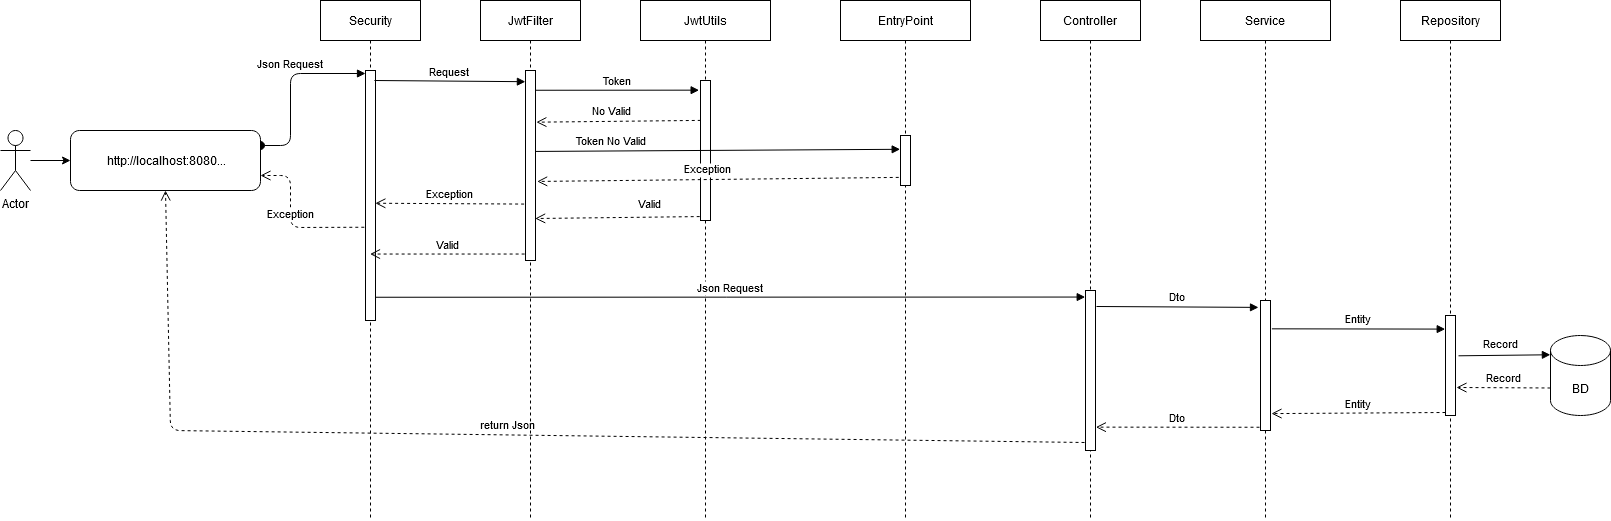

The diagram above was exported from draw.io. Its source (the exported page's mxGraphModel, read from the mxfile embedded in the PNG):
<mxGraphModel dx="1422" dy="735" grid="1" gridSize="10" guides="1" tooltips="1" connect="1" arrows="1" fold="1" page="1" pageScale="1" pageWidth="850" pageHeight="1100" math="0" shadow="0">
  <root>
    <mxCell id="0" />
    <mxCell id="1" parent="0" />
    <mxCell id="3nuBFxr9cyL0pnOWT2aG-1" value="Security" style="shape=umlLifeline;perimeter=lifelinePerimeter;container=1;collapsible=0;recursiveResize=0;rounded=0;shadow=0;strokeWidth=1;" parent="1" vertex="1">
      <mxGeometry x="360" y="40" width="100" height="520" as="geometry" />
    </mxCell>
    <mxCell id="3nuBFxr9cyL0pnOWT2aG-2" value="" style="points=[];perimeter=orthogonalPerimeter;rounded=0;shadow=0;strokeWidth=1;" parent="3nuBFxr9cyL0pnOWT2aG-1" vertex="1">
      <mxGeometry x="45" y="70" width="10" height="250" as="geometry" />
    </mxCell>
    <mxCell id="3nuBFxr9cyL0pnOWT2aG-5" value="Controller" style="shape=umlLifeline;perimeter=lifelinePerimeter;container=1;collapsible=0;recursiveResize=0;rounded=0;shadow=0;strokeWidth=1;" parent="1" vertex="1">
      <mxGeometry x="1080" y="40" width="100" height="520" as="geometry" />
    </mxCell>
    <mxCell id="3nuBFxr9cyL0pnOWT2aG-6" value="" style="points=[];perimeter=orthogonalPerimeter;rounded=0;shadow=0;strokeWidth=1;" parent="3nuBFxr9cyL0pnOWT2aG-5" vertex="1">
      <mxGeometry x="45" y="290" width="10" height="160" as="geometry" />
    </mxCell>
    <mxCell id="3nuBFxr9cyL0pnOWT2aG-7" value="return Json" style="verticalAlign=bottom;endArrow=open;dashed=1;endSize=8;shadow=0;strokeWidth=1;entryX=0.5;entryY=1;entryDx=0;entryDy=0;exitX=-0.097;exitY=0.95;exitDx=0;exitDy=0;exitPerimeter=0;" parent="1" source="3nuBFxr9cyL0pnOWT2aG-6" target="z_rYNYu25V_1qhD2jswQ-30" edge="1">
      <mxGeometry relative="1" as="geometry">
        <mxPoint x="515" y="196" as="targetPoint" />
        <Array as="points">
          <mxPoint x="210" y="470" />
        </Array>
        <mxPoint x="1070" y="460" as="sourcePoint" />
      </mxGeometry>
    </mxCell>
    <mxCell id="3nuBFxr9cyL0pnOWT2aG-8" value="Request" style="verticalAlign=bottom;endArrow=block;shadow=0;strokeWidth=1;entryX=-0.01;entryY=0.059;entryDx=0;entryDy=0;entryPerimeter=0;exitX=0.895;exitY=0.04;exitDx=0;exitDy=0;exitPerimeter=0;" parent="1" source="3nuBFxr9cyL0pnOWT2aG-2" target="z_rYNYu25V_1qhD2jswQ-61" edge="1">
      <mxGeometry relative="1" as="geometry">
        <mxPoint x="420" y="114" as="sourcePoint" />
        <mxPoint x="560" y="120" as="targetPoint" />
      </mxGeometry>
    </mxCell>
    <mxCell id="z_rYNYu25V_1qhD2jswQ-21" value="" style="edgeStyle=orthogonalEdgeStyle;rounded=0;orthogonalLoop=1;jettySize=auto;html=1;entryX=0;entryY=0.5;entryDx=0;entryDy=0;" parent="1" source="z_rYNYu25V_1qhD2jswQ-1" target="z_rYNYu25V_1qhD2jswQ-30" edge="1">
      <mxGeometry relative="1" as="geometry">
        <mxPoint x="100" y="105" as="targetPoint" />
      </mxGeometry>
    </mxCell>
    <mxCell id="z_rYNYu25V_1qhD2jswQ-1" value="Actor" style="shape=umlActor;verticalLabelPosition=bottom;verticalAlign=top;html=1;outlineConnect=0;" parent="1" vertex="1">
      <mxGeometry x="40" y="170" width="30" height="60" as="geometry" />
    </mxCell>
    <mxCell id="z_rYNYu25V_1qhD2jswQ-17" value="Repository" style="shape=umlLifeline;perimeter=lifelinePerimeter;container=1;collapsible=0;recursiveResize=0;rounded=0;shadow=0;strokeWidth=1;" parent="1" vertex="1">
      <mxGeometry x="1440" y="40" width="100" height="520" as="geometry" />
    </mxCell>
    <mxCell id="z_rYNYu25V_1qhD2jswQ-18" value="" style="points=[];perimeter=orthogonalPerimeter;rounded=0;shadow=0;strokeWidth=1;" parent="z_rYNYu25V_1qhD2jswQ-17" vertex="1">
      <mxGeometry x="45" y="315" width="10" height="100" as="geometry" />
    </mxCell>
    <mxCell id="3nuBFxr9cyL0pnOWT2aG-3" value="Json Request" style="verticalAlign=bottom;startArrow=oval;endArrow=block;startSize=8;shadow=0;strokeWidth=1;exitX=1;exitY=0.25;exitDx=0;exitDy=0;entryX=0;entryY=0.012;entryDx=0;entryDy=0;entryPerimeter=0;" parent="1" source="z_rYNYu25V_1qhD2jswQ-30" target="3nuBFxr9cyL0pnOWT2aG-2" edge="1">
      <mxGeometry x="0.1525" relative="1" as="geometry">
        <mxPoint x="330" y="120" as="sourcePoint" />
        <Array as="points">
          <mxPoint x="330" y="185" />
          <mxPoint x="330" y="113" />
        </Array>
        <mxPoint as="offset" />
      </mxGeometry>
    </mxCell>
    <mxCell id="z_rYNYu25V_1qhD2jswQ-22" value="Token" style="verticalAlign=bottom;endArrow=block;shadow=0;strokeWidth=1;entryX=-0.139;entryY=0.069;entryDx=0;entryDy=0;entryPerimeter=0;exitX=1.038;exitY=0.104;exitDx=0;exitDy=0;exitPerimeter=0;" parent="1" source="z_rYNYu25V_1qhD2jswQ-61" target="z_rYNYu25V_1qhD2jswQ-38" edge="1">
      <mxGeometry relative="1" as="geometry">
        <mxPoint x="950" y="164.03999999999996" as="sourcePoint" />
        <mxPoint x="1418" y="170.05" as="targetPoint" />
        <Array as="points" />
      </mxGeometry>
    </mxCell>
    <mxCell id="z_rYNYu25V_1qhD2jswQ-30" value="&amp;nbsp;http://localhost:8080..." style="rounded=1;whiteSpace=wrap;html=1;" parent="1" vertex="1">
      <mxGeometry x="110" y="170" width="190" height="60" as="geometry" />
    </mxCell>
    <mxCell id="z_rYNYu25V_1qhD2jswQ-33" value="BD" style="shape=cylinder3;whiteSpace=wrap;html=1;boundedLbl=1;backgroundOutline=1;size=15;" parent="1" vertex="1">
      <mxGeometry x="1590" y="375" width="60" height="80" as="geometry" />
    </mxCell>
    <mxCell id="z_rYNYu25V_1qhD2jswQ-34" value="" style="verticalAlign=bottom;endArrow=block;shadow=0;strokeWidth=1;entryX=-0.002;entryY=0.241;entryDx=0;entryDy=0;entryPerimeter=0;exitX=1.3;exitY=0.403;exitDx=0;exitDy=0;exitPerimeter=0;" parent="1" source="z_rYNYu25V_1qhD2jswQ-18" target="z_rYNYu25V_1qhD2jswQ-33" edge="1">
      <mxGeometry relative="1" as="geometry">
        <mxPoint x="1545" y="195" as="sourcePoint" />
        <mxPoint x="1660" y="179.78000000000006" as="targetPoint" />
        <Array as="points" />
      </mxGeometry>
    </mxCell>
    <mxCell id="z_rYNYu25V_1qhD2jswQ-51" value="Record" style="edgeLabel;html=1;align=center;verticalAlign=middle;resizable=0;points=[];" parent="z_rYNYu25V_1qhD2jswQ-34" vertex="1" connectable="0">
      <mxGeometry x="0.4734" y="2" relative="1" as="geometry">
        <mxPoint x="-26" y="-10" as="offset" />
      </mxGeometry>
    </mxCell>
    <mxCell id="z_rYNYu25V_1qhD2jswQ-35" value="Record" style="verticalAlign=bottom;endArrow=open;dashed=1;endSize=8;shadow=0;strokeWidth=1;exitX=0;exitY=0;exitDx=0;exitDy=52.5;exitPerimeter=0;entryX=1.098;entryY=0.72;entryDx=0;entryDy=0;entryPerimeter=0;" parent="1" source="z_rYNYu25V_1qhD2jswQ-33" target="z_rYNYu25V_1qhD2jswQ-18" edge="1">
      <mxGeometry relative="1" as="geometry">
        <mxPoint x="1500" y="400" as="targetPoint" />
        <mxPoint x="1635" y="250" as="sourcePoint" />
      </mxGeometry>
    </mxCell>
    <mxCell id="z_rYNYu25V_1qhD2jswQ-37" value="JwtUtils" style="shape=umlLifeline;perimeter=lifelinePerimeter;container=1;collapsible=0;recursiveResize=0;rounded=0;shadow=0;strokeWidth=1;" parent="1" vertex="1">
      <mxGeometry x="680" y="40" width="130" height="520" as="geometry" />
    </mxCell>
    <mxCell id="z_rYNYu25V_1qhD2jswQ-38" value="" style="points=[];perimeter=orthogonalPerimeter;rounded=0;shadow=0;strokeWidth=1;" parent="z_rYNYu25V_1qhD2jswQ-37" vertex="1">
      <mxGeometry x="60" y="80" width="10" height="140" as="geometry" />
    </mxCell>
    <mxCell id="z_rYNYu25V_1qhD2jswQ-43" value="Valid" style="verticalAlign=bottom;endArrow=open;dashed=1;endSize=8;shadow=0;strokeWidth=1;exitX=-0.081;exitY=0.972;exitDx=0;exitDy=0;exitPerimeter=0;entryX=0.967;entryY=0.779;entryDx=0;entryDy=0;entryPerimeter=0;" parent="1" source="z_rYNYu25V_1qhD2jswQ-38" target="z_rYNYu25V_1qhD2jswQ-61" edge="1">
      <mxGeometry x="-0.3875" y="-4" relative="1" as="geometry">
        <mxPoint x="640" y="360" as="targetPoint" />
        <mxPoint x="741.5700000000002" y="283.3399999999999" as="sourcePoint" />
        <mxPoint as="offset" />
      </mxGeometry>
    </mxCell>
    <mxCell id="z_rYNYu25V_1qhD2jswQ-46" value="Service" style="shape=umlLifeline;perimeter=lifelinePerimeter;container=1;collapsible=0;recursiveResize=0;rounded=0;shadow=0;strokeWidth=1;" parent="1" vertex="1">
      <mxGeometry x="1240" y="40" width="130" height="520" as="geometry" />
    </mxCell>
    <mxCell id="z_rYNYu25V_1qhD2jswQ-47" value="" style="points=[];perimeter=orthogonalPerimeter;rounded=0;shadow=0;strokeWidth=1;" parent="z_rYNYu25V_1qhD2jswQ-46" vertex="1">
      <mxGeometry x="60" y="300" width="10" height="130" as="geometry" />
    </mxCell>
    <mxCell id="z_rYNYu25V_1qhD2jswQ-50" value="Entity" style="verticalAlign=bottom;endArrow=block;shadow=0;strokeWidth=1;exitX=1.14;exitY=0.218;exitDx=0;exitDy=0;exitPerimeter=0;entryX=-0.029;entryY=0.136;entryDx=0;entryDy=0;entryPerimeter=0;" parent="1" source="z_rYNYu25V_1qhD2jswQ-47" target="z_rYNYu25V_1qhD2jswQ-18" edge="1">
      <mxGeometry relative="1" as="geometry">
        <mxPoint x="1625" y="432" as="sourcePoint" />
        <mxPoint x="1480" y="349" as="targetPoint" />
        <Array as="points" />
      </mxGeometry>
    </mxCell>
    <mxCell id="z_rYNYu25V_1qhD2jswQ-54" value="Entity" style="verticalAlign=bottom;endArrow=open;dashed=1;endSize=8;shadow=0;strokeWidth=1;entryX=1.1;entryY=0.87;entryDx=0;entryDy=0;entryPerimeter=0;exitX=0;exitY=0.97;exitDx=0;exitDy=0;exitPerimeter=0;" parent="1" source="z_rYNYu25V_1qhD2jswQ-18" target="z_rYNYu25V_1qhD2jswQ-47" edge="1">
      <mxGeometry relative="1" as="geometry">
        <mxPoint x="1475" y="490" as="targetPoint" />
        <mxPoint x="1625" y="623.5" as="sourcePoint" />
      </mxGeometry>
    </mxCell>
    <mxCell id="z_rYNYu25V_1qhD2jswQ-55" value="Dto" style="verticalAlign=bottom;endArrow=open;dashed=1;endSize=8;exitX=-0.1;exitY=0.975;shadow=0;strokeWidth=1;exitDx=0;exitDy=0;exitPerimeter=0;entryX=1.038;entryY=0.854;entryDx=0;entryDy=0;entryPerimeter=0;" parent="1" source="z_rYNYu25V_1qhD2jswQ-47" target="3nuBFxr9cyL0pnOWT2aG-6" edge="1">
      <mxGeometry relative="1" as="geometry">
        <mxPoint x="950" y="480" as="targetPoint" />
        <mxPoint x="1451" y="493.04999999999995" as="sourcePoint" />
      </mxGeometry>
    </mxCell>
    <mxCell id="z_rYNYu25V_1qhD2jswQ-60" value="JwtFilter" style="shape=umlLifeline;perimeter=lifelinePerimeter;container=1;collapsible=0;recursiveResize=0;rounded=0;shadow=0;strokeWidth=1;" parent="1" vertex="1">
      <mxGeometry x="520" y="40" width="100" height="520" as="geometry" />
    </mxCell>
    <mxCell id="z_rYNYu25V_1qhD2jswQ-61" value="" style="points=[];perimeter=orthogonalPerimeter;rounded=0;shadow=0;strokeWidth=1;" parent="z_rYNYu25V_1qhD2jswQ-60" vertex="1">
      <mxGeometry x="45" y="70" width="10" height="190" as="geometry" />
    </mxCell>
    <mxCell id="ekkeNagNV9wuA22sMSLx-1" value="Exception" style="verticalAlign=bottom;endArrow=open;dashed=1;endSize=8;shadow=0;strokeWidth=1;exitX=-0.139;exitY=0.703;exitDx=0;exitDy=0;exitPerimeter=0;entryX=0.986;entryY=0.531;entryDx=0;entryDy=0;entryPerimeter=0;" parent="1" source="z_rYNYu25V_1qhD2jswQ-61" target="3nuBFxr9cyL0pnOWT2aG-2" edge="1">
      <mxGeometry relative="1" as="geometry">
        <mxPoint x="420" y="240" as="targetPoint" />
        <mxPoint x="560" y="220" as="sourcePoint" />
      </mxGeometry>
    </mxCell>
    <mxCell id="ekkeNagNV9wuA22sMSLx-2" value="EntryPoint" style="shape=umlLifeline;perimeter=lifelinePerimeter;container=1;collapsible=0;recursiveResize=0;rounded=0;shadow=0;strokeWidth=1;" parent="1" vertex="1">
      <mxGeometry x="880" y="40" width="130" height="520" as="geometry" />
    </mxCell>
    <mxCell id="ekkeNagNV9wuA22sMSLx-3" value="" style="points=[];perimeter=orthogonalPerimeter;rounded=0;shadow=0;strokeWidth=1;" parent="ekkeNagNV9wuA22sMSLx-2" vertex="1">
      <mxGeometry x="60" y="135" width="10" height="50" as="geometry" />
    </mxCell>
    <mxCell id="ekkeNagNV9wuA22sMSLx-4" value="Exception" style="verticalAlign=bottom;endArrow=open;dashed=1;endSize=8;shadow=0;strokeWidth=1;exitX=-0.176;exitY=0.838;exitDx=0;exitDy=0;exitPerimeter=0;entryX=1.167;entryY=0.584;entryDx=0;entryDy=0;entryPerimeter=0;" parent="1" source="ekkeNagNV9wuA22sMSLx-3" target="z_rYNYu25V_1qhD2jswQ-61" edge="1">
      <mxGeometry x="0.0555" y="-1" relative="1" as="geometry">
        <mxPoint x="610" y="220" as="targetPoint" />
        <mxPoint x="908.0000000000002" y="190" as="sourcePoint" />
        <mxPoint as="offset" />
      </mxGeometry>
    </mxCell>
    <mxCell id="ekkeNagNV9wuA22sMSLx-6" value="No Valid" style="verticalAlign=bottom;endArrow=open;dashed=1;endSize=8;shadow=0;strokeWidth=1;exitX=0.028;exitY=0.285;exitDx=0;exitDy=0;exitPerimeter=0;entryX=1.086;entryY=0.272;entryDx=0;entryDy=0;entryPerimeter=0;" parent="1" source="z_rYNYu25V_1qhD2jswQ-38" target="z_rYNYu25V_1qhD2jswQ-61" edge="1">
      <mxGeometry x="0.0834" y="-1" relative="1" as="geometry">
        <mxPoint x="600" y="140" as="targetPoint" />
        <mxPoint x="740" y="150" as="sourcePoint" />
        <mxPoint as="offset" />
      </mxGeometry>
    </mxCell>
    <mxCell id="ekkeNagNV9wuA22sMSLx-8" value="Token No Valid" style="verticalAlign=bottom;endArrow=block;shadow=0;strokeWidth=1;exitX=0.99;exitY=0.426;exitDx=0;exitDy=0;exitPerimeter=0;entryX=-0.033;entryY=0.276;entryDx=0;entryDy=0;entryPerimeter=0;" parent="1" source="z_rYNYu25V_1qhD2jswQ-61" target="ekkeNagNV9wuA22sMSLx-3" edge="1">
      <mxGeometry x="-0.5841" relative="1" as="geometry">
        <mxPoint x="580" y="170" as="sourcePoint" />
        <mxPoint x="734" y="170" as="targetPoint" />
        <Array as="points" />
        <mxPoint as="offset" />
      </mxGeometry>
    </mxCell>
    <mxCell id="ekkeNagNV9wuA22sMSLx-9" value="Valid" style="verticalAlign=bottom;endArrow=open;dashed=1;endSize=8;shadow=0;strokeWidth=1;exitX=-0.086;exitY=0.966;exitDx=0;exitDy=0;exitPerimeter=0;" parent="1" source="z_rYNYu25V_1qhD2jswQ-61" target="3nuBFxr9cyL0pnOWT2aG-1" edge="1">
      <mxGeometry relative="1" as="geometry">
        <mxPoint x="400.00000000000017" y="260.1100000000001" as="targetPoint" />
        <mxPoint x="562.3799999999999" y="260" as="sourcePoint" />
        <mxPoint as="offset" />
      </mxGeometry>
    </mxCell>
    <mxCell id="ekkeNagNV9wuA22sMSLx-10" value="Exception" style="verticalAlign=bottom;endArrow=open;dashed=1;endSize=8;shadow=0;strokeWidth=1;entryX=1;entryY=0.75;entryDx=0;entryDy=0;exitX=-0.12;exitY=0.627;exitDx=0;exitDy=0;exitPerimeter=0;" parent="1" source="3nuBFxr9cyL0pnOWT2aG-2" target="z_rYNYu25V_1qhD2jswQ-30" edge="1">
      <mxGeometry relative="1" as="geometry">
        <mxPoint x="300" y="231" as="targetPoint" />
        <mxPoint x="350" y="300" as="sourcePoint" />
        <Array as="points">
          <mxPoint x="330" y="267" />
          <mxPoint x="330" y="215" />
        </Array>
      </mxGeometry>
    </mxCell>
    <mxCell id="ekkeNagNV9wuA22sMSLx-11" value="Json Request" style="verticalAlign=bottom;endArrow=block;shadow=0;strokeWidth=1;exitX=1;exitY=0.907;exitDx=0;exitDy=0;exitPerimeter=0;entryX=-0.029;entryY=0.041;entryDx=0;entryDy=0;entryPerimeter=0;" parent="1" source="3nuBFxr9cyL0pnOWT2aG-2" target="3nuBFxr9cyL0pnOWT2aG-6" edge="1">
      <mxGeometry relative="1" as="geometry">
        <mxPoint x="415.00000000000006" y="310.00000000000006" as="sourcePoint" />
        <mxPoint x="1070" y="320" as="targetPoint" />
      </mxGeometry>
    </mxCell>
    <mxCell id="ekkeNagNV9wuA22sMSLx-12" value="Dto" style="verticalAlign=bottom;endArrow=block;shadow=0;strokeWidth=1;exitX=1.1;exitY=0.1;exitDx=0;exitDy=0;exitPerimeter=0;entryX=-0.2;entryY=0.053;entryDx=0;entryDy=0;entryPerimeter=0;" parent="1" source="3nuBFxr9cyL0pnOWT2aG-6" target="z_rYNYu25V_1qhD2jswQ-47" edge="1">
      <mxGeometry relative="1" as="geometry">
        <mxPoint x="1135" y="329.99999999999994" as="sourcePoint" />
        <mxPoint x="1307" y="424.5700000000001" as="targetPoint" />
        <Array as="points" />
      </mxGeometry>
    </mxCell>
  </root>
</mxGraphModel>